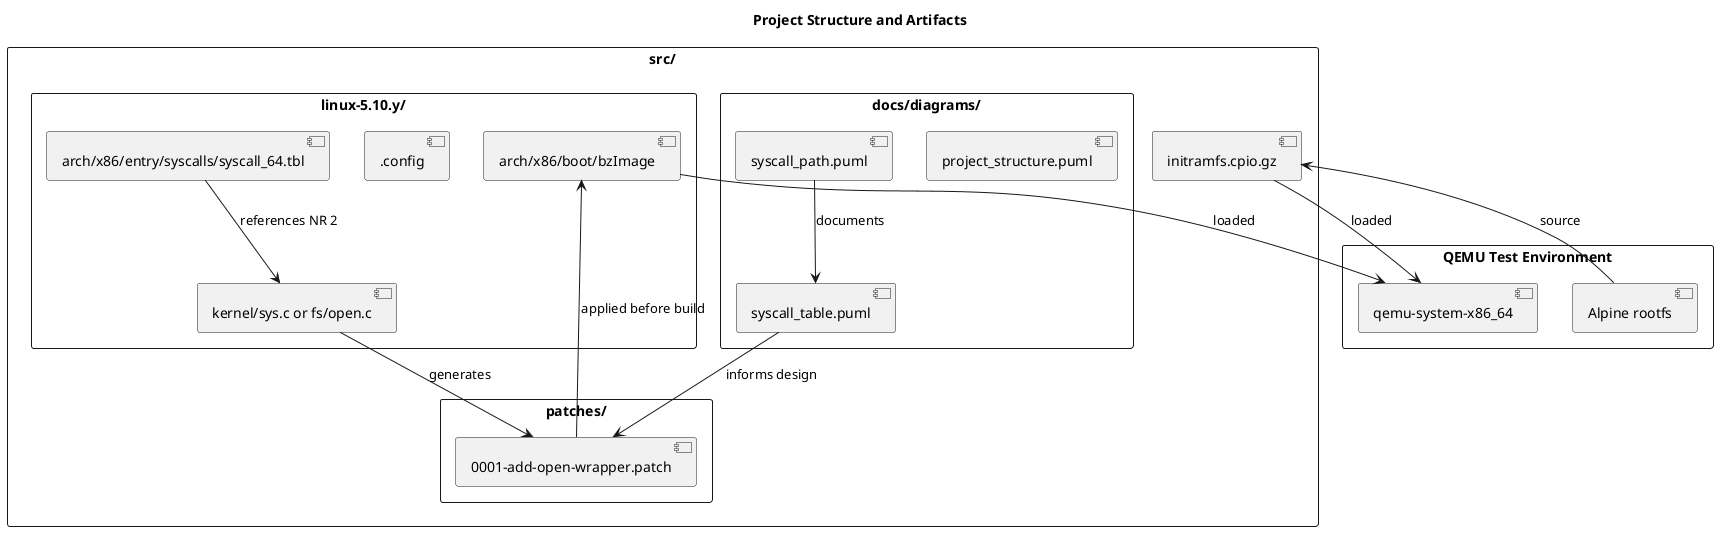

The diagram above was rendered by PlantUML. Its source (embedded in the PNG):
@startuml project_structure
title Project Structure and Artifacts
skinparam packageStyle rectangle

package "src/" {
    package "linux-5.10.y/" as kernel {
        [arch/x86/entry/syscalls/syscall_64.tbl] as tbl
        [kernel/sys.c or fs/open.c] as sys_c
        [.config] as config
        [arch/x86/boot/bzImage] as bzimage
    }
    
    package "patches/" {
        [0001-add-open-wrapper.patch] as patch
    }
    
    package "docs/diagrams/" {
        [syscall_path.puml] as puml1
        [syscall_table.puml] as puml2
        [project_structure.puml] as puml3
    }
    
    [initramfs.cpio.gz] as initrd
}

package "QEMU Test Environment" {
    [qemu-system-x86_64] as qemu
    [Alpine rootfs] as alpine
}

tbl --> sys_c : references NR 2
sys_c --> patch : generates
patch --> bzimage : applied before build
bzimage --> qemu : loaded
initrd --> qemu : loaded
alpine --> initrd : source
puml1 --> puml2 : documents
puml2 --> patch : informs design

@enduml